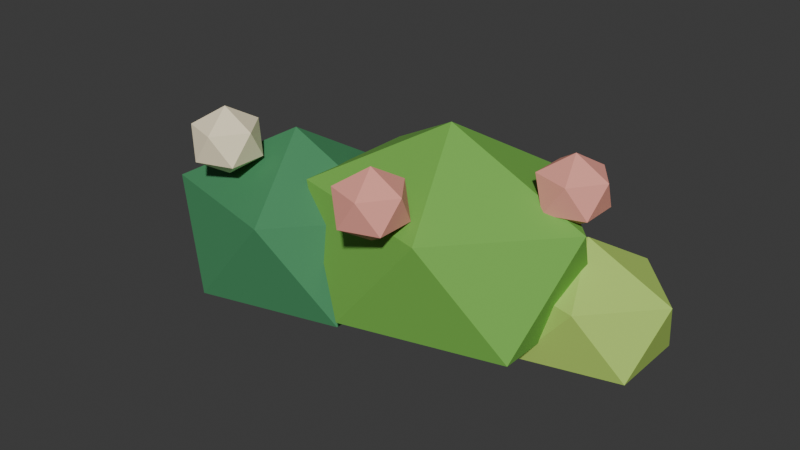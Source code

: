 # Source: coast_garden.blend  (saved by Blender 4.4.32; exported with 4.5.12 LTS)
import bpy
from mathutils import Matrix  # noqa: F401  (used for matrix-valued properties, if any)

bpy.ops.wm.read_factory_settings(use_empty=True)
scene = bpy.context.scene
scene.name = 'Scene'

# ---- collections
col_collection = bpy.data.collections.new('Collection'); scene.collection.children.link(col_collection)

# ---- materials (node trees are filled in below, after node groups)
mat_coast_garden_vertex_paint = bpy.data.materials.new('coast_garden vertex paint')
mat_coast_garden_vertex_paint.diffuse_color = (1.0, 1.0, 1.0, 1.0)

# ---- material node trees
mat_coast_garden_vertex_paint.use_nodes = True; mat_coast_garden_vertex_paint.node_tree.nodes.clear()
_N = mat_coast_garden_vertex_paint.node_tree.nodes; _L = mat_coast_garden_vertex_paint.node_tree.links
n0 = _N.new('ShaderNodeBsdfPrincipled'); n0.name = 'Principled BSDF'; n0.location = (10, 300)
n0.inputs[2].default_value = 0.78
n1 = _N.new('ShaderNodeOutputMaterial'); n1.name = 'Material Output'; n1.location = (300, 300)
n2 = _N.new('ShaderNodeVertexColor'); n2.name = 'Color Attribute'; n2.location = (0, 0)
n2.layer_name = 'Tint'
_L.new(n0.outputs[0], n1.inputs[0])
_L.new(n2.outputs[0], n0.inputs[0])
n1.is_active_output = True

# ---- world
world_world = bpy.data.worlds.new('World'); scene.world = world_world
world_world.use_nodes = True; world_world.node_tree.nodes.clear()
_N = world_world.node_tree.nodes; _L = world_world.node_tree.links
n0 = _N.new('ShaderNodeOutputWorld'); n0.name = 'World Output'; n0.location = (300, 300)
n1 = _N.new('ShaderNodeBackground'); n1.name = 'Background'; n1.location = (10, 300)
n1.inputs[0].default_value = (0.05088, 0.05088, 0.05088, 1.0)
_L.new(n1.outputs[0], n0.inputs[0])
n0.is_active_output = True
world_world.color = (0.05088, 0.05088, 0.05088)
world_world.sun_shadow_jitter_overblur = 0.0

# ---- meshes
me_icosphere_050 = bpy.data.meshes.new('Icosphere.050')
me_icosphere_050.from_pydata([(0.0, 0.0, -1.0), (0.7236, -0.5257, -0.4472), (-0.2764, -0.8506, -0.4472), (-0.8944, 0.0, -0.4472), (-0.2764, 0.8506, -0.4472), (0.7236, 0.5257, -0.4472), (0.2764, -0.8506, 0.4472), (-0.7236, -0.5257, 0.4472), (-0.7236, 0.5257, 0.4472), (0.2764, 0.8506, 0.4472), (0.8944, 0.0, 0.4472), (0.0, 0.0, 1.0), (1.12, 0.3, -0.9067), (1.93, -0.2888, -0.2875), (0.8104, -0.6527, -0.2875), (0.1182, 0.3, -0.2875), (0.8104, 1.253, -0.2875), (1.93, 0.8888, -0.2875), (1.43, -0.6527, 0.7142), (0.3096, -0.2888, 0.7142), (0.3096, 0.8888, 0.7142), (1.43, 1.253, 0.7142), (2.122, 0.3, 0.7142), (1.12, 0.3, 1.333), (1.96, 0.7, -0.8933), (2.452, 0.3425, -0.5174), (1.772, 0.1216, -0.5174), (1.352, 0.7, -0.5174), (1.772, 1.278, -0.5174), (2.452, 1.057, -0.5174), (2.148, 0.1216, 0.09077), (1.468, 0.3425, 0.09077), (1.468, 1.057, 0.09077), (2.148, 1.278, 0.09077), (2.568, 0.7, 0.09077), (1.96, 0.7, 0.4667), (-0.24, -0.5, 0.64), (-0.05186, -0.6709, 0.8169), (-0.3119, -0.7765, 0.8169), (-0.4726, -0.5, 0.8169), (-0.3119, -0.2235, 0.8169), (-0.05186, -0.3291, 0.8169), (-0.1681, -0.7765, 1.103), (-0.4281, -0.6709, 1.103), (-0.4281, -0.3291, 1.103), (-0.1681, -0.2235, 1.103), (-0.007449, -0.5, 1.103), (-0.24, -0.5, 1.28), (1.12, -0.65, 0.64), (1.308, -0.8209, 0.8169), (1.048, -0.9265, 0.8169), (0.8874, -0.65, 0.8169), (1.048, -0.3735, 0.8169), (1.308, -0.4791, 0.8169), (1.192, -0.9265, 1.103), (0.9319, -0.8209, 1.103), (0.9319, -0.4791, 1.103), (1.192, -0.3735, 1.103), (1.353, -0.65, 1.103), (1.12, -0.65, 1.28), (1.92, 0.5, 0.64), (2.108, 0.3291, 0.8169), (1.848, 0.2235, 0.8169), (1.687, 0.5, 0.8169), (1.848, 0.7765, 0.8169), (2.108, 0.6709, 0.8169), (1.992, 0.2235, 1.103), (1.732, 0.3291, 1.103), (1.732, 0.6709, 1.103), (1.992, 0.7765, 1.103), (2.153, 0.5, 1.103), (1.92, 0.5, 1.28), (-0.64, 1.1, -0.96), (-0.1769, 0.7846, -0.6947), (-0.8169, 0.5896, -0.6947), (-1.212, 1.1, -0.6947), (-0.8169, 1.61, -0.6947), (-0.1769, 1.415, -0.6947), (-0.4631, 0.5896, -0.2653), (-1.103, 0.7846, -0.2653), (-1.103, 1.415, -0.2653), (-0.4631, 1.61, -0.2653), (-0.06757, 1.1, -0.2653), (-0.64, 1.1, 0.0)], [], [(0, 1, 2), (1, 0, 5), (0, 2, 3), (0, 3, 4), (0, 4, 5), (1, 5, 10), (2, 1, 6), (3, 2, 7), (4, 3, 8), (5, 4, 9), (1, 10, 6), (2, 6, 7), (3, 7, 8), (4, 8, 9), (5, 9, 10), (6, 10, 11), (7, 6, 11), (8, 7, 11), (9, 8, 11), (10, 9, 11), (12, 13, 14), (13, 12, 17), (12, 14, 15), (12, 15, 16), (12, 16, 17), (13, 17, 22), (14, 13, 18), (15, 14, 19), (16, 15, 20), (17, 16, 21), (13, 22, 18), (14, 18, 19), (15, 19, 20), (16, 20, 21), (17, 21, 22), (18, 22, 23), (19, 18, 23), (20, 19, 23), (21, 20, 23), (22, 21, 23), (24, 25, 26), (25, 24, 29), (24, 26, 27), (24, 27, 28), (24, 28, 29), (25, 29, 34), (26, 25, 30), (27, 26, 31), (28, 27, 32), (29, 28, 33), (25, 34, 30), (26, 30, 31), (27, 31, 32), (28, 32, 33), (29, 33, 34), (30, 34, 35), (31, 30, 35), (32, 31, 35), (33, 32, 35), (34, 33, 35), (36, 37, 38), (37, 36, 41), (36, 38, 39), (36, 39, 40), (36, 40, 41), (37, 41, 46), (38, 37, 42), (39, 38, 43), (40, 39, 44), (41, 40, 45), (37, 46, 42), (38, 42, 43), (39, 43, 44), (40, 44, 45), (41, 45, 46), (42, 46, 47), (43, 42, 47), (44, 43, 47), (45, 44, 47), (46, 45, 47), (48, 49, 50), (49, 48, 53), (48, 50, 51), (48, 51, 52), (48, 52, 53), (49, 53, 58), (50, 49, 54), (51, 50, 55), (52, 51, 56), (53, 52, 57), (49, 58, 54), (50, 54, 55), (51, 55, 56), (52, 56, 57), (53, 57, 58), (54, 58, 59), (55, 54, 59), (56, 55, 59), (57, 56, 59), (58, 57, 59), (60, 61, 62), (61, 60, 65), (60, 62, 63), (60, 63, 64), (60, 64, 65), (61, 65, 70), (62, 61, 66), (63, 62, 67), (64, 63, 68), (65, 64, 69), (61, 70, 66), (62, 66, 67), (63, 67, 68), (64, 68, 69), (65, 69, 70), (66, 70, 71), (67, 66, 71), (68, 67, 71), (69, 68, 71), (70, 69, 71), (72, 73, 74), (73, 72, 77), (72, 74, 75), (72, 75, 76), (72, 76, 77), (73, 77, 82), (74, 73, 78), (75, 74, 79), (76, 75, 80), (77, 76, 81), (73, 82, 78), (74, 78, 79), (75, 79, 80), (76, 80, 81), (77, 81, 82), (78, 82, 83), (79, 78, 83), (80, 79, 83), (81, 80, 83), (82, 81, 83)])
_uv = me_icosphere_050.uv_layers.new(name='UVMap')
_uv.uv.foreach_set('vector', [0.1818, 0.0, 0.2727, 0.1575, 0.09091, 0.1575, 0.2727, 0.1575, 0.3636, 0.0, 0.4545, 0.1575, 0.9091, 0.0, 1.0, 0.1575, 0.8182, 0.1575, 0.7273, 0.0, 0.8182, 0.1575, 0.6364, 0.1575, 0.5455, 0.0, 0.6364, 0.1575, 0.4545, 0.1575, 0.2727, 0.1575, 0.4545, 0.1575, 0.3636, 0.3149, 0.09091, 0.1575, 0.2727, 0.1575, 0.1818, 0.3149, 0.8182, 0.1575, 1.0, 0.1575, 0.9091, 0.3149, 0.6364, 0.1575, 0.8182, 0.1575, 0.7273, 0.3149, 0.4545, 0.1575, 0.6364, 0.1575, 0.5455, 0.3149, 0.2727, 0.1575, 0.3636, 0.3149, 0.1818, 0.3149, 0.09091, 0.1575, 0.1818, 0.3149, 0.0, 0.3149, 0.8182, 0.1575, 0.9091, 0.3149, 0.7273, 0.3149, 0.6364, 0.1575, 0.7273, 0.3149, 0.5455, 0.3149, 0.4545, 0.1575, 0.5455, 0.3149, 0.3636, 0.3149, 0.1818, 0.3149, 0.3636, 0.3149, 0.2727, 0.4724, 0.0, 0.3149, 0.1818, 0.3149, 0.09091, 0.4724, 0.7273, 0.3149, 0.9091, 0.3149, 0.8182, 0.4724, 0.5455, 0.3149, 0.7273, 0.3149, 0.6364, 0.4724, 0.3636, 0.3149, 0.5455, 0.3149, 0.4545, 0.4724, 0.1818, 0.0, 0.2727, 0.1575, 0.09091, 0.1575, 0.2727, 0.1575, 0.3636, 0.0, 0.4545, 0.1575, 0.9091, 0.0, 1.0, 0.1575, 0.8182, 0.1575, 0.7273, 0.0, 0.8182, 0.1575, 0.6364, 0.1575, 0.5455, 0.0, 0.6364, 0.1575, 0.4545, 0.1575, 0.2727, 0.1575, 0.4545, 0.1575, 0.3636, 0.3149, 0.09091, 0.1575, 0.2727, 0.1575, 0.1818, 0.3149, 0.8182, 0.1575, 1.0, 0.1575, 0.9091, 0.3149, 0.6364, 0.1575, 0.8182, 0.1575, 0.7273, 0.3149, 0.4545, 0.1575, 0.6364, 0.1575, 0.5455, 0.3149, 0.2727, 0.1575, 0.3636, 0.3149, 0.1818, 0.3149, 0.09091, 0.1575, 0.1818, 0.3149, 0.0, 0.3149, 0.8182, 0.1575, 0.9091, 0.3149, 0.7273, 0.3149, 0.6364, 0.1575, 0.7273, 0.3149, 0.5455, 0.3149, 0.4545, 0.1575, 0.5455, 0.3149, 0.3636, 0.3149, 0.1818, 0.3149, 0.3636, 0.3149, 0.2727, 0.4724, 0.0, 0.3149, 0.1818, 0.3149, 0.09091, 0.4724, 0.7273, 0.3149, 0.9091, 0.3149, 0.8182, 0.4724, 0.5455, 0.3149, 0.7273, 0.3149, 0.6364, 0.4724, 0.3636, 0.3149, 0.5455, 0.3149, 0.4545, 0.4724, 0.1818, 0.0, 0.2727, 0.1575, 0.09091, 0.1575, 0.2727, 0.1575, 0.3636, 0.0, 0.4545, 0.1575, 0.9091, 0.0, 1.0, 0.1575, 0.8182, 0.1575, 0.7273, 0.0, 0.8182, 0.1575, 0.6364, 0.1575, 0.5455, 0.0, 0.6364, 0.1575, 0.4545, 0.1575, 0.2727, 0.1575, 0.4545, 0.1575, 0.3636, 0.3149, 0.09091, 0.1575, 0.2727, 0.1575, 0.1818, 0.3149, 0.8182, 0.1575, 1.0, 0.1575, 0.9091, 0.3149, 0.6364, 0.1575, 0.8182, 0.1575, 0.7273, 0.3149, 0.4545, 0.1575, 0.6364, 0.1575, 0.5455, 0.3149, 0.2727, 0.1575, 0.3636, 0.3149, 0.1818, 0.3149, 0.09091, 0.1575, 0.1818, 0.3149, 0.0, 0.3149, 0.8182, 0.1575, 0.9091, 0.3149, 0.7273, 0.3149, 0.6364, 0.1575, 0.7273, 0.3149, 0.5455, 0.3149, 0.4545, 0.1575, 0.5455, 0.3149, 0.3636, 0.3149, 0.1818, 0.3149, 0.3636, 0.3149, 0.2727, 0.4724, 0.0, 0.3149, 0.1818, 0.3149, 0.09091, 0.4724, 0.7273, 0.3149, 0.9091, 0.3149, 0.8182, 0.4724, 0.5455, 0.3149, 0.7273, 0.3149, 0.6364, 0.4724, 0.3636, 0.3149, 0.5455, 0.3149, 0.4545, 0.4724, 0.1818, 0.0, 0.2727, 0.1575, 0.09091, 0.1575, 0.2727, 0.1575, 0.3636, 0.0, 0.4545, 0.1575, 0.9091, 0.0, 1.0, 0.1575, 0.8182, 0.1575, 0.7273, 0.0, 0.8182, 0.1575, 0.6364, 0.1575, 0.5455, 0.0, 0.6364, 0.1575, 0.4545, 0.1575, 0.2727, 0.1575, 0.4545, 0.1575, 0.3636, 0.3149, 0.09091, 0.1575, 0.2727, 0.1575, 0.1818, 0.3149, 0.8182, 0.1575, 1.0, 0.1575, 0.9091, 0.3149, 0.6364, 0.1575, 0.8182, 0.1575, 0.7273, 0.3149, 0.4545, 0.1575, 0.6364, 0.1575, 0.5455, 0.3149, 0.2727, 0.1575, 0.3636, 0.3149, 0.1818, 0.3149, 0.09091, 0.1575, 0.1818, 0.3149, 0.0, 0.3149, 0.8182, 0.1575, 0.9091, 0.3149, 0.7273, 0.3149, 0.6364, 0.1575, 0.7273, 0.3149, 0.5455, 0.3149, 0.4545, 0.1575, 0.5455, 0.3149, 0.3636, 0.3149, 0.1818, 0.3149, 0.3636, 0.3149, 0.2727, 0.4724, 0.0, 0.3149, 0.1818, 0.3149, 0.09091, 0.4724, 0.7273, 0.3149, 0.9091, 0.3149, 0.8182, 0.4724, 0.5455, 0.3149, 0.7273, 0.3149, 0.6364, 0.4724, 0.3636, 0.3149, 0.5455, 0.3149, 0.4545, 0.4724, 0.1818, 0.0, 0.2727, 0.1575, 0.09091, 0.1575, 0.2727, 0.1575, 0.3636, 0.0, 0.4545, 0.1575, 0.9091, 0.0, 1.0, 0.1575, 0.8182, 0.1575, 0.7273, 0.0, 0.8182, 0.1575, 0.6364, 0.1575, 0.5455, 0.0, 0.6364, 0.1575, 0.4545, 0.1575, 0.2727, 0.1575, 0.4545, 0.1575, 0.3636, 0.3149, 0.09091, 0.1575, 0.2727, 0.1575, 0.1818, 0.3149, 0.8182, 0.1575, 1.0, 0.1575, 0.9091, 0.3149, 0.6364, 0.1575, 0.8182, 0.1575, 0.7273, 0.3149, 0.4545, 0.1575, 0.6364, 0.1575, 0.5455, 0.3149, 0.2727, 0.1575, 0.3636, 0.3149, 0.1818, 0.3149, 0.09091, 0.1575, 0.1818, 0.3149, 0.0, 0.3149, 0.8182, 0.1575, 0.9091, 0.3149, 0.7273, 0.3149, 0.6364, 0.1575, 0.7273, 0.3149, 0.5455, 0.3149, 0.4545, 0.1575, 0.5455, 0.3149, 0.3636, 0.3149, 0.1818, 0.3149, 0.3636, 0.3149, 0.2727, 0.4724, 0.0, 0.3149, 0.1818, 0.3149, 0.09091, 0.4724, 0.7273, 0.3149, 0.9091, 0.3149, 0.8182, 0.4724, 0.5455, 0.3149, 0.7273, 0.3149, 0.6364, 0.4724, 0.3636, 0.3149, 0.5455, 0.3149, 0.4545, 0.4724, 0.1818, 0.0, 0.2727, 0.1575, 0.09091, 0.1575, 0.2727, 0.1575, 0.3636, 0.0, 0.4545, 0.1575, 0.9091, 0.0, 1.0, 0.1575, 0.8182, 0.1575, 0.7273, 0.0, 0.8182, 0.1575, 0.6364, 0.1575, 0.5455, 0.0, 0.6364, 0.1575, 0.4545, 0.1575, 0.2727, 0.1575, 0.4545, 0.1575, 0.3636, 0.3149, 0.09091, 0.1575, 0.2727, 0.1575, 0.1818, 0.3149, 0.8182, 0.1575, 1.0, 0.1575, 0.9091, 0.3149, 0.6364, 0.1575, 0.8182, 0.1575, 0.7273, 0.3149, 0.4545, 0.1575, 0.6364, 0.1575, 0.5455, 0.3149, 0.2727, 0.1575, 0.3636, 0.3149, 0.1818, 0.3149, 0.09091, 0.1575, 0.1818, 0.3149, 0.0, 0.3149, 0.8182, 0.1575, 0.9091, 0.3149, 0.7273, 0.3149, 0.6364, 0.1575, 0.7273, 0.3149, 0.5455, 0.3149, 0.4545, 0.1575, 0.5455, 0.3149, 0.3636, 0.3149, 0.1818, 0.3149, 0.3636, 0.3149, 0.2727, 0.4724, 0.0, 0.3149, 0.1818, 0.3149, 0.09091, 0.4724, 0.7273, 0.3149, 0.9091, 0.3149, 0.8182, 0.4724, 0.5455, 0.3149, 0.7273, 0.3149, 0.6364, 0.4724, 0.3636, 0.3149, 0.5455, 0.3149, 0.4545, 0.4724, 0.1818, 0.0, 0.2727, 0.1575, 0.09091, 0.1575, 0.2727, 0.1575, 0.3636, 0.0, 0.4545, 0.1575, 0.9091, 0.0, 1.0, 0.1575, 0.8182, 0.1575, 0.7273, 0.0, 0.8182, 0.1575, 0.6364, 0.1575, 0.5455, 0.0, 0.6364, 0.1575, 0.4545, 0.1575, 0.2727, 0.1575, 0.4545, 0.1575, 0.3636, 0.3149, 0.09091, 0.1575, 0.2727, 0.1575, 0.1818, 0.3149, 0.8182, 0.1575, 1.0, 0.1575, 0.9091, 0.3149, 0.6364, 0.1575, 0.8182, 0.1575, 0.7273, 0.3149, 0.4545, 0.1575, 0.6364, 0.1575, 0.5455, 0.3149, 0.2727, 0.1575, 0.3636, 0.3149, 0.1818, 0.3149, 0.09091, 0.1575, 0.1818, 0.3149, 0.0, 0.3149, 0.8182, 0.1575, 0.9091, 0.3149, 0.7273, 0.3149, 0.6364, 0.1575, 0.7273, 0.3149, 0.5455, 0.3149, 0.4545, 0.1575, 0.5455, 0.3149, 0.3636, 0.3149, 0.1818, 0.3149, 0.3636, 0.3149, 0.2727, 0.4724, 0.0, 0.3149, 0.1818, 0.3149, 0.09091, 0.4724, 0.7273, 0.3149, 0.9091, 0.3149, 0.8182, 0.4724, 0.5455, 0.3149, 0.7273, 0.3149, 0.6364, 0.4724, 0.3636, 0.3149, 0.5455, 0.3149, 0.4545, 0.4724])
_ca = me_icosphere_050.color_attributes.new('Tint', 'FLOAT_COLOR', 'CORNER')
_ca.data.foreach_set('color', [0.05613, 0.2623, 0.107, 1.0, 0.05613, 0.2623, 0.107, 1.0, 0.05613, 0.2623, 0.107, 1.0, 0.05613, 0.2623, 0.107, 1.0, 0.05613, 0.2623, 0.107, 1.0, 0.05613, 0.2623, 0.107, 1.0, 0.05613, 0.2623, 0.107, 1.0, 0.05613, 0.2623, 0.107, 1.0, 0.05613, 0.2623, 0.107, 1.0, 0.05613, 0.2623, 0.107, 1.0, 0.05613, 0.2623, 0.107, 1.0, 0.05613, 0.2623, 0.107, 1.0, 0.05613, 0.2623, 0.107, 1.0, 0.05613, 0.2623, 0.107, 1.0, 0.05613, 0.2623, 0.107, 1.0, 0.05613, 0.2623, 0.107, 1.0, 0.05613, 0.2623, 0.107, 1.0, 0.05613, 0.2623, 0.107, 1.0, 0.05613, 0.2623, 0.107, 1.0, 0.05613, 0.2623, 0.107, 1.0, 0.05613, 0.2623, 0.107, 1.0, 0.05613, 0.2623, 0.107, 1.0, 0.05613, 0.2623, 0.107, 1.0, 0.05613, 0.2623, 0.107, 1.0, 0.05613, 0.2623, 0.107, 1.0, 0.05613, 0.2623, 0.107, 1.0, 0.05613, 0.2623, 0.107, 1.0, 0.05613, 0.2623, 0.107, 1.0, 0.05613, 0.2623, 0.107, 1.0, 0.05613, 0.2623, 0.107, 1.0, 0.05613, 0.2623, 0.107, 1.0, 0.05613, 0.2623, 0.107, 1.0, 0.05613, 0.2623, 0.107, 1.0, 0.05613, 0.2623, 0.107, 1.0, 0.05613, 0.2623, 0.107, 1.0, 0.05613, 0.2623, 0.107, 1.0, 0.05613, 0.2623, 0.107, 1.0, 0.05613, 0.2623, 0.107, 1.0, 0.05613, 0.2623, 0.107, 1.0, 0.05613, 0.2623, 0.107, 1.0, 0.05613, 0.2623, 0.107, 1.0, 0.05613, 0.2623, 0.107, 1.0, 0.05613, 0.2623, 0.107, 1.0, 0.05613, 0.2623, 0.107, 1.0, 0.05613, 0.2623, 0.107, 1.0, 0.05613, 0.2623, 0.107, 1.0, 0.05613, 0.2623, 0.107, 1.0, 0.05613, 0.2623, 0.107, 1.0, 0.05613, 0.2623, 0.107, 1.0, 0.05613, 0.2623, 0.107, 1.0, 0.05613, 0.2623, 0.107, 1.0, 0.05613, 0.2623, 0.107, 1.0, 0.05613, 0.2623, 0.107, 1.0, 0.05613, 0.2623, 0.107, 1.0, 0.05613, 0.2623, 0.107, 1.0, 0.05613, 0.2623, 0.107, 1.0, 0.05613, 0.2623, 0.107, 1.0, 0.05613, 0.2623, 0.107, 1.0, 0.05613, 0.2623, 0.107, 1.0, 0.05613, 0.2623, 0.107, 1.0, 0.1812, 0.4793, 0.07227, 1.0, 0.1812, 0.4793, 0.07227, 1.0, 0.1812, 0.4793, 0.07227, 1.0, 0.1812, 0.4793, 0.07227, 1.0, 0.1812, 0.4793, 0.07227, 1.0, 0.1812, 0.4793, 0.07227, 1.0, 0.1812, 0.4793, 0.07227, 1.0, 0.1812, 0.4793, 0.07227, 1.0, 0.1812, 0.4793, 0.07227, 1.0, 0.1812, 0.4793, 0.07227, 1.0, 0.1812, 0.4793, 0.07227, 1.0, 0.1812, 0.4793, 0.07227, 1.0, 0.1812, 0.4793, 0.07227, 1.0, 0.1812, 0.4793, 0.07227, 1.0, 0.1812, 0.4793, 0.07227, 1.0, 0.1812, 0.4793, 0.07227, 1.0, 0.1812, 0.4793, 0.07227, 1.0, 0.1812, 0.4793, 0.07227, 1.0, 0.1812, 0.4793, 0.07227, 1.0, 0.1812, 0.4793, 0.07227, 1.0, 0.1812, 0.4793, 0.07227, 1.0, 0.1812, 0.4793, 0.07227, 1.0, 0.1812, 0.4793, 0.07227, 1.0, 0.1812, 0.4793, 0.07227, 1.0, 0.1812, 0.4793, 0.07227, 1.0, 0.1812, 0.4793, 0.07227, 1.0, 0.1812, 0.4793, 0.07227, 1.0, 0.1812, 0.4793, 0.07227, 1.0, 0.1812, 0.4793, 0.07227, 1.0, 0.1812, 0.4793, 0.07227, 1.0, 0.1812, 0.4793, 0.07227, 1.0, 0.1812, 0.4793, 0.07227, 1.0, 0.1812, 0.4793, 0.07227, 1.0, 0.1812, 0.4793, 0.07227, 1.0, 0.1812, 0.4793, 0.07227, 1.0, 0.1812, 0.4793, 0.07227, 1.0, 0.1812, 0.4793, 0.07227, 1.0, 0.1812, 0.4793, 0.07227, 1.0, 0.1812, 0.4793, 0.07227, 1.0, 0.1812, 0.4793, 0.07227, 1.0, 0.1812, 0.4793, 0.07227, 1.0, 0.1812, 0.4793, 0.07227, 1.0, 0.1812, 0.4793, 0.07227, 1.0, 0.1812, 0.4793, 0.07227, 1.0, 0.1812, 0.4793, 0.07227, 1.0, 0.1812, 0.4793, 0.07227, 1.0, 0.1812, 0.4793, 0.07227, 1.0, 0.1812, 0.4793, 0.07227, 1.0, 0.1812, 0.4793, 0.07227, 1.0, 0.1812, 0.4793, 0.07227, 1.0, 0.1812, 0.4793, 0.07227, 1.0, 0.1812, 0.4793, 0.07227, 1.0, 0.1812, 0.4793, 0.07227, 1.0, 0.1812, 0.4793, 0.07227, 1.0, 0.1812, 0.4793, 0.07227, 1.0, 0.1812, 0.4793, 0.07227, 1.0, 0.1812, 0.4793, 0.07227, 1.0, 0.1812, 0.4793, 0.07227, 1.0, 0.1812, 0.4793, 0.07227, 1.0, 0.1812, 0.4793, 0.07227, 1.0, 0.4621, 0.6939, 0.1329, 1.0, 0.4621, 0.6939, 0.1329, 1.0, 0.4621, 0.6939, 0.1329, 1.0, 0.4621, 0.6939, 0.1329, 1.0, 0.4621, 0.6939, 0.1329, 1.0, 0.4621, 0.6939, 0.1329, 1.0, 0.4621, 0.6939, 0.1329, 1.0, 0.4621, 0.6939, 0.1329, 1.0, 0.4621, 0.6939, 0.1329, 1.0, 0.4621, 0.6939, 0.1329, 1.0, 0.4621, 0.6939, 0.1329, 1.0, 0.4621, 0.6939, 0.1329, 1.0, 0.4621, 0.6939, 0.1329, 1.0, 0.4621, 0.6939, 0.1329, 1.0, 0.4621, 0.6939, 0.1329, 1.0, 0.4621, 0.6939, 0.1329, 1.0, 0.4621, 0.6939, 0.1329, 1.0, 0.4621, 0.6939, 0.1329, 1.0, 0.4621, 0.6939, 0.1329, 1.0, 0.4621, 0.6939, 0.1329, 1.0, 0.4621, 0.6939, 0.1329, 1.0, 0.4621, 0.6939, 0.1329, 1.0, 0.4621, 0.6939, 0.1329, 1.0, 0.4621, 0.6939, 0.1329, 1.0, 0.4621, 0.6939, 0.1329, 1.0, 0.4621, 0.6939, 0.1329, 1.0, 0.4621, 0.6939, 0.1329, 1.0, 0.4621, 0.6939, 0.1329, 1.0, 0.4621, 0.6939, 0.1329, 1.0, 0.4621, 0.6939, 0.1329, 1.0, 0.4621, 0.6939, 0.1329, 1.0, 0.4621, 0.6939, 0.1329, 1.0, 0.4621, 0.6939, 0.1329, 1.0, 0.4621, 0.6939, 0.1329, 1.0, 0.4621, 0.6939, 0.1329, 1.0, 0.4621, 0.6939, 0.1329, 1.0, 0.4621, 0.6939, 0.1329, 1.0, 0.4621, 0.6939, 0.1329, 1.0, 0.4621, 0.6939, 0.1329, 1.0, 0.4621, 0.6939, 0.1329, 1.0, 0.4621, 0.6939, 0.1329, 1.0, 0.4621, 0.6939, 0.1329, 1.0, 0.4621, 0.6939, 0.1329, 1.0, 0.4621, 0.6939, 0.1329, 1.0, 0.4621, 0.6939, 0.1329, 1.0, 0.4621, 0.6939, 0.1329, 1.0, 0.4621, 0.6939, 0.1329, 1.0, 0.4621, 0.6939, 0.1329, 1.0, 0.4621, 0.6939, 0.1329, 1.0, 0.4621, 0.6939, 0.1329, 1.0, 0.4621, 0.6939, 0.1329, 1.0, 0.4621, 0.6939, 0.1329, 1.0, 0.4621, 0.6939, 0.1329, 1.0, 0.4621, 0.6939, 0.1329, 1.0, 0.4621, 0.6939, 0.1329, 1.0, 0.4621, 0.6939, 0.1329, 1.0, 0.4621, 0.6939, 0.1329, 1.0, 0.4621, 0.6939, 0.1329, 1.0, 0.4621, 0.6939, 0.1329, 1.0, 0.4621, 0.6939, 0.1329, 1.0, 1.0, 0.8796, 0.6172, 1.0, 1.0, 0.8796, 0.6172, 1.0, 1.0, 0.8796, 0.6172, 1.0, 1.0, 0.8796, 0.6172, 1.0, 1.0, 0.8796, 0.6172, 1.0, 1.0, 0.8796, 0.6172, 1.0, 1.0, 0.8796, 0.6172, 1.0, 1.0, 0.8796, 0.6172, 1.0, 1.0, 0.8796, 0.6172, 1.0, 1.0, 0.8796, 0.6172, 1.0, 1.0, 0.8796, 0.6172, 1.0, 1.0, 0.8796, 0.6172, 1.0, 1.0, 0.8796, 0.6172, 1.0, 1.0, 0.8796, 0.6172, 1.0, 1.0, 0.8796, 0.6172, 1.0, 1.0, 0.8796, 0.6172, 1.0, 1.0, 0.8796, 0.6172, 1.0, 1.0, 0.8796, 0.6172, 1.0, 1.0, 0.8796, 0.6172, 1.0, 1.0, 0.8796, 0.6172, 1.0, 1.0, 0.8796, 0.6172, 1.0, 1.0, 0.8796, 0.6172, 1.0, 1.0, 0.8796, 0.6172, 1.0, 1.0, 0.8796, 0.6172, 1.0, 1.0, 0.8796, 0.6172, 1.0, 1.0, 0.8796, 0.6172, 1.0, 1.0, 0.8796, 0.6172, 1.0, 1.0, 0.8796, 0.6172, 1.0, 1.0, 0.8796, 0.6172, 1.0, 1.0, 0.8796, 0.6172, 1.0, 1.0, 0.8796, 0.6172, 1.0, 1.0, 0.8796, 0.6172, 1.0, 1.0, 0.8796, 0.6172, 1.0, 1.0, 0.8796, 0.6172, 1.0, 1.0, 0.8796, 0.6172, 1.0, 1.0, 0.8796, 0.6172, 1.0, 1.0, 0.8796, 0.6172, 1.0, 1.0, 0.8796, 0.6172, 1.0, 1.0, 0.8796, 0.6172, 1.0, 1.0, 0.8796, 0.6172, 1.0, 1.0, 0.8796, 0.6172, 1.0, 1.0, 0.8796, 0.6172, 1.0, 1.0, 0.8796, 0.6172, 1.0, 1.0, 0.8796, 0.6172, 1.0, 1.0, 0.8796, 0.6172, 1.0, 1.0, 0.8796, 0.6172, 1.0, 1.0, 0.8796, 0.6172, 1.0, 1.0, 0.8796, 0.6172, 1.0, 1.0, 0.8796, 0.6172, 1.0, 1.0, 0.8796, 0.6172, 1.0, 1.0, 0.8796, 0.6172, 1.0, 1.0, 0.8796, 0.6172, 1.0, 1.0, 0.8796, 0.6172, 1.0, 1.0, 0.8796, 0.6172, 1.0, 1.0, 0.8796, 0.6172, 1.0, 1.0, 0.8796, 0.6172, 1.0, 1.0, 0.8796, 0.6172, 1.0, 1.0, 0.8796, 0.6172, 1.0, 1.0, 0.8796, 0.6172, 1.0, 1.0, 0.8796, 0.6172, 1.0, 0.9047, 0.3712, 0.3005, 1.0, 0.9047, 0.3712, 0.3005, 1.0, 0.9047, 0.3712, 0.3005, 1.0, 0.9047, 0.3712, 0.3005, 1.0, 0.9047, 0.3712, 0.3005, 1.0, 0.9047, 0.3712, 0.3005, 1.0, 0.9047, 0.3712, 0.3005, 1.0, 0.9047, 0.3712, 0.3005, 1.0, 0.9047, 0.3712, 0.3005, 1.0, 0.9047, 0.3712, 0.3005, 1.0, 0.9047, 0.3712, 0.3005, 1.0, 0.9047, 0.3712, 0.3005, 1.0, 0.9047, 0.3712, 0.3005, 1.0, 0.9047, 0.3712, 0.3005, 1.0, 0.9047, 0.3712, 0.3005, 1.0, 0.9047, 0.3712, 0.3005, 1.0, 0.9047, 0.3712, 0.3005, 1.0, 0.9047, 0.3712, 0.3005, 1.0, 0.9047, 0.3712, 0.3005, 1.0, 0.9047, 0.3712, 0.3005, 1.0, 0.9047, 0.3712, 0.3005, 1.0, 0.9047, 0.3712, 0.3005, 1.0, 0.9047, 0.3712, 0.3005, 1.0, 0.9047, 0.3712, 0.3005, 1.0, 0.9047, 0.3712, 0.3005, 1.0, 0.9047, 0.3712, 0.3005, 1.0, 0.9047, 0.3712, 0.3005, 1.0, 0.9047, 0.3712, 0.3005, 1.0, 0.9047, 0.3712, 0.3005, 1.0, 0.9047, 0.3712, 0.3005, 1.0, 0.9047, 0.3712, 0.3005, 1.0, 0.9047, 0.3712, 0.3005, 1.0, 0.9047, 0.3712, 0.3005, 1.0, 0.9047, 0.3712, 0.3005, 1.0, 0.9047, 0.3712, 0.3005, 1.0, 0.9047, 0.3712, 0.3005, 1.0, 0.9047, 0.3712, 0.3005, 1.0, 0.9047, 0.3712, 0.3005, 1.0, 0.9047, 0.3712, 0.3005, 1.0, 0.9047, 0.3712, 0.3005, 1.0, 0.9047, 0.3712, 0.3005, 1.0, 0.9047, 0.3712, 0.3005, 1.0, 0.9047, 0.3712, 0.3005, 1.0, 0.9047, 0.3712, 0.3005, 1.0, 0.9047, 0.3712, 0.3005, 1.0, 0.9047, 0.3712, 0.3005, 1.0, 0.9047, 0.3712, 0.3005, 1.0, 0.9047, 0.3712, 0.3005, 1.0, 0.9047, 0.3712, 0.3005, 1.0, 0.9047, 0.3712, 0.3005, 1.0, 0.9047, 0.3712, 0.3005, 1.0, 0.9047, 0.3712, 0.3005, 1.0, 0.9047, 0.3712, 0.3005, 1.0, 0.9047, 0.3712, 0.3005, 1.0, 0.9047, 0.3712, 0.3005, 1.0, 0.9047, 0.3712, 0.3005, 1.0, 0.9047, 0.3712, 0.3005, 1.0, 0.9047, 0.3712, 0.3005, 1.0, 0.9047, 0.3712, 0.3005, 1.0, 0.9047, 0.3712, 0.3005, 1.0, 0.9047, 0.3712, 0.3005, 1.0, 0.9047, 0.3712, 0.3005, 1.0, 0.9047, 0.3712, 0.3005, 1.0, 0.9047, 0.3712, 0.3005, 1.0, 0.9047, 0.3712, 0.3005, 1.0, 0.9047, 0.3712, 0.3005, 1.0, 0.9047, 0.3712, 0.3005, 1.0, 0.9047, 0.3712, 0.3005, 1.0, 0.9047, 0.3712, 0.3005, 1.0, 0.9047, 0.3712, 0.3005, 1.0, 0.9047, 0.3712, 0.3005, 1.0, 0.9047, 0.3712, 0.3005, 1.0, 0.9047, 0.3712, 0.3005, 1.0, 0.9047, 0.3712, 0.3005, 1.0, 0.9047, 0.3712, 0.3005, 1.0, 0.9047, 0.3712, 0.3005, 1.0, 0.9047, 0.3712, 0.3005, 1.0, 0.9047, 0.3712, 0.3005, 1.0, 0.9047, 0.3712, 0.3005, 1.0, 0.9047, 0.3712, 0.3005, 1.0, 0.9047, 0.3712, 0.3005, 1.0, 0.9047, 0.3712, 0.3005, 1.0, 0.9047, 0.3712, 0.3005, 1.0, 0.9047, 0.3712, 0.3005, 1.0, 0.9047, 0.3712, 0.3005, 1.0, 0.9047, 0.3712, 0.3005, 1.0, 0.9047, 0.3712, 0.3005, 1.0, 0.9047, 0.3712, 0.3005, 1.0, 0.9047, 0.3712, 0.3005, 1.0, 0.9047, 0.3712, 0.3005, 1.0, 0.9047, 0.3712, 0.3005, 1.0, 0.9047, 0.3712, 0.3005, 1.0, 0.9047, 0.3712, 0.3005, 1.0, 0.9047, 0.3712, 0.3005, 1.0, 0.9047, 0.3712, 0.3005, 1.0, 0.9047, 0.3712, 0.3005, 1.0, 0.9047, 0.3712, 0.3005, 1.0, 0.9047, 0.3712, 0.3005, 1.0, 0.9047, 0.3712, 0.3005, 1.0, 0.9047, 0.3712, 0.3005, 1.0, 0.9047, 0.3712, 0.3005, 1.0, 0.9047, 0.3712, 0.3005, 1.0, 0.9047, 0.3712, 0.3005, 1.0, 0.9047, 0.3712, 0.3005, 1.0, 0.9047, 0.3712, 0.3005, 1.0, 0.9047, 0.3712, 0.3005, 1.0, 0.9047, 0.3712, 0.3005, 1.0, 0.9047, 0.3712, 0.3005, 1.0, 0.9047, 0.3712, 0.3005, 1.0, 0.9047, 0.3712, 0.3005, 1.0, 0.9047, 0.3712, 0.3005, 1.0, 0.9047, 0.3712, 0.3005, 1.0, 0.9047, 0.3712, 0.3005, 1.0, 0.9047, 0.3712, 0.3005, 1.0, 0.9047, 0.3712, 0.3005, 1.0, 0.9047, 0.3712, 0.3005, 1.0, 0.9047, 0.3712, 0.3005, 1.0, 0.9047, 0.3712, 0.3005, 1.0, 0.9047, 0.3712, 0.3005, 1.0, 0.9047, 0.3712, 0.3005, 1.0, 0.4678, 0.6105, 0.6172, 1.0, 0.4678, 0.6105, 0.6172, 1.0, 0.4678, 0.6105, 0.6172, 1.0, 0.4678, 0.6105, 0.6172, 1.0, 0.4678, 0.6105, 0.6172, 1.0, 0.4678, 0.6105, 0.6172, 1.0, 0.4678, 0.6105, 0.6172, 1.0, 0.4678, 0.6105, 0.6172, 1.0, 0.4678, 0.6105, 0.6172, 1.0, 0.4678, 0.6105, 0.6172, 1.0, 0.4678, 0.6105, 0.6172, 1.0, 0.4678, 0.6105, 0.6172, 1.0, 0.4678, 0.6105, 0.6172, 1.0, 0.4678, 0.6105, 0.6172, 1.0, 0.4678, 0.6105, 0.6172, 1.0, 0.4678, 0.6105, 0.6172, 1.0, 0.4678, 0.6105, 0.6172, 1.0, 0.4678, 0.6105, 0.6172, 1.0, 0.4678, 0.6105, 0.6172, 1.0, 0.4678, 0.6105, 0.6172, 1.0, 0.4678, 0.6105, 0.6172, 1.0, 0.4678, 0.6105, 0.6172, 1.0, 0.4678, 0.6105, 0.6172, 1.0, 0.4678, 0.6105, 0.6172, 1.0, 0.4678, 0.6105, 0.6172, 1.0, 0.4678, 0.6105, 0.6172, 1.0, 0.4678, 0.6105, 0.6172, 1.0, 0.4678, 0.6105, 0.6172, 1.0, 0.4678, 0.6105, 0.6172, 1.0, 0.4678, 0.6105, 0.6172, 1.0, 0.4678, 0.6105, 0.6172, 1.0, 0.4678, 0.6105, 0.6172, 1.0, 0.4678, 0.6105, 0.6172, 1.0, 0.4678, 0.6105, 0.6172, 1.0, 0.4678, 0.6105, 0.6172, 1.0, 0.4678, 0.6105, 0.6172, 1.0, 0.4678, 0.6105, 0.6172, 1.0, 0.4678, 0.6105, 0.6172, 1.0, 0.4678, 0.6105, 0.6172, 1.0, 0.4678, 0.6105, 0.6172, 1.0, 0.4678, 0.6105, 0.6172, 1.0, 0.4678, 0.6105, 0.6172, 1.0, 0.4678, 0.6105, 0.6172, 1.0, 0.4678, 0.6105, 0.6172, 1.0, 0.4678, 0.6105, 0.6172, 1.0, 0.4678, 0.6105, 0.6172, 1.0, 0.4678, 0.6105, 0.6172, 1.0, 0.4678, 0.6105, 0.6172, 1.0, 0.4678, 0.6105, 0.6172, 1.0, 0.4678, 0.6105, 0.6172, 1.0, 0.4678, 0.6105, 0.6172, 1.0, 0.4678, 0.6105, 0.6172, 1.0, 0.4678, 0.6105, 0.6172, 1.0, 0.4678, 0.6105, 0.6172, 1.0, 0.4678, 0.6105, 0.6172, 1.0, 0.4678, 0.6105, 0.6172, 1.0, 0.4678, 0.6105, 0.6172, 1.0, 0.4678, 0.6105, 0.6172, 1.0, 0.4678, 0.6105, 0.6172, 1.0, 0.4678, 0.6105, 0.6172, 1.0])
me_icosphere_050.materials.append(mat_coast_garden_vertex_paint)
me_icosphere_050.update()

# ---- objects
ob_coastgarden = bpy.data.objects.new('CoastGarden', None)
ob_coast_gardenmesh = bpy.data.objects.new('Coast_GardenMesh', me_icosphere_050)

# ---- transforms, parenting, visibility, modifiers, constraints
ob_coastgarden.location = (0.0, 0.0, 0.0)
ob_coast_gardenmesh.parent = ob_coastgarden
ob_coast_gardenmesh.location = (-0.18, 0.0, 0.16)
ob_coast_gardenmesh.scale = (0.25, 0.2, 0.1875)

# ---- collection membership
col_collection.objects.link(ob_coastgarden)
col_collection.objects.link(ob_coast_gardenmesh)

# ---- scene / render settings (as saved in the file)
scene.frame_start = 1; scene.frame_end = 250; scene.frame_set(1)
scene.render.engine = 'BLENDER_EEVEE_NEXT'
bpy.context.view_layer.update()

# ---- added for rendering (the .blend has no active camera and no usable light): camera, sun
cam_auto = bpy.data.cameras.new('AutoCamera')
cam_auto.lens = 50.0
cam_auto.sensor_width = 36.0
cam_auto.clip_end = 1000.0
ob_auto_camera = bpy.data.objects.new('AutoCamera', cam_auto)
scene.collection.objects.link(ob_auto_camera)
ob_auto_camera.location = (1.06136, -1.21787, 1.04876)
ob_auto_camera.rotation_euler = (1.09748, -7.21219e-08, 0.694738)
scene.camera = ob_auto_camera
light_auto_sun = bpy.data.lights.new('AutoSun', 'SUN')
light_auto_sun.energy = 3.0
light_auto_sun.angle = 0.0523599
ob_auto_sun = bpy.data.objects.new('AutoSun', light_auto_sun)
scene.collection.objects.link(ob_auto_sun)
ob_auto_sun.rotation_euler = (0.872665, 0.174533, 0.523599)
bpy.context.view_layer.update()
